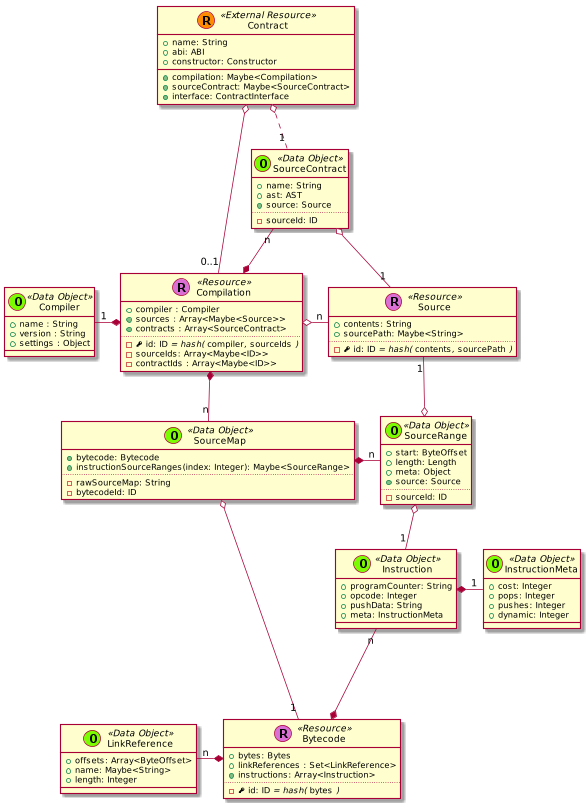

The diagram above was rendered by PlantUML. Its source (embedded in the PNG):
@startuml
scale 0.75



skinparam defaultMonospacedFontName Andale Mono



    class Contract << (R,darkorange) External Resource >> {
      + name: String
      + abi: ABI
      + constructor: Constructor
      + {method} compilation: Maybe<Compilation>
      + {method} sourceContract: Maybe<SourceContract>
      + {method} interface: ContractInterface
    }






    class Bytecode << (R,orchid) Resource >> {
      + bytes: Bytes
      + linkReferences : Set<LinkReference>
      + {method} instructions: Array<Instruction>
      ..
      - {field} <&key> id: ID //= hash(// ""bytes"" //)//
    }

    class Instruction << (O,lawngreen) Data Object >> {
      + programCounter: String
      + opcode: Integer
      + pushData: String
      + meta: InstructionMeta
    }

    class InstructionMeta << (O,lawngreen) Data Object >> {
      + cost: Integer
      + pops: Integer
      + pushes: Integer
      + dynamic: Integer
    }

    Instruction *-right- "1" InstructionMeta
    Instruction "n" --* Bytecode

    class Source << (R,orchid) Resource >> {
      + contents: String
      + sourcePath: Maybe<String>
      ..
      - {field} <&key> id: ID //= hash(// ""contents""//,// ""sourcePath"" //)//
    }




    class Compilation << (R,orchid) Resource >> {
      + compiler : Compiler
      + {method} sources : Array<Maybe<Source>>
      + {method} contracts : Array<SourceContract>
      ..
      - {field} <&key> id: ID //= hash(// ""compiler""//,// ""sourceIds"" //)//
      - sourceIds: Array<Maybe<ID>>
      - contractIds : Array<Maybe<ID>>
    }

  SourceContract "n" --* Compilation







  class Compiler << (O,lawngreen) Data Object >> {
    + name : String
    + version : String
    + settings : Object
  }




    class LinkReference << (O,lawngreen) Data Object >> {
      + offsets: Array<ByteOffset>
      + name: Maybe<String>
      + length: Integer
    }

    class SourceMap << (O,lawngreen) Data Object >> {
      + {method} bytecode: Bytecode
      + instructionSourceRanges(index: Integer): Maybe<SourceRange>
      ..
      - rawSourceMap: String
      - bytecodeId: ID
    }

    class SourceRange << (O,lawngreen) Data Object >> {
      + start: ByteOffset
      + length: Length
      + meta: Object
      + {method} source: Source
      ..
      - sourceId: ID
    }

    SourceMap *-right- "n" SourceRange


    class SourceContract << (O,lawngreen) Data Object >> {
      + name: String
      + ast: AST
      + {method} source: Source
      ..
      - sourceId: ID
    }








  Contract o-- "0..1" Compilation
  Contract o.. "1" SourceContract



  LinkReference "n" -* Bytecode



  SourceContract o-- "1" Source





  Compilation *-left- "1" Compiler

  Compilation o-right- "n" Source


  Compilation *-- "n" SourceMap



  SourceMap o---- "1" Bytecode
  SourceRange o-- "1" Instruction

  Source "1" --o SourceRange


@enduml